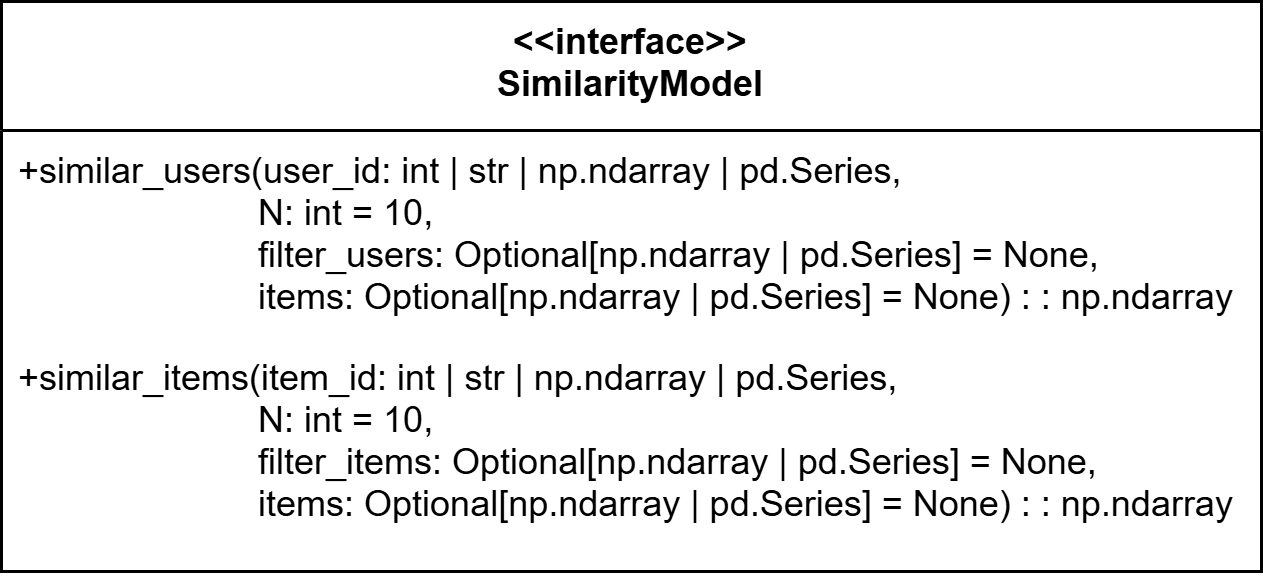

The diagram above was exported from draw.io. Its source (the exported page's mxGraphModel, read from the mxfile embedded in the PNG):
<mxGraphModel dx="4852" dy="2920" grid="1" gridSize="10" guides="1" tooltips="1" connect="1" arrows="1" fold="1" page="1" pageScale="1" pageWidth="827" pageHeight="1169" math="0" shadow="0">
  <root>
    <mxCell id="0" />
    <mxCell id="1" parent="0" />
    <mxCell id="2" value="&lt;&lt;interface&gt;&gt;&#10;SimilarityModel" style="swimlane;fontStyle=1;align=center;verticalAlign=top;childLayout=stackLayout;horizontal=1;startSize=43;horizontalStack=0;resizeParent=1;resizeParentMax=0;resizeLast=0;collapsible=0;marginBottom=0;" vertex="1" parent="1">
      <mxGeometry x="590" y="930" width="420" height="190" as="geometry" />
    </mxCell>
    <mxCell id="3" value="+similar_users(user_id: int | str | np.ndarray | pd.Series, &#10;                        N: int = 10, &#10;                        filter_users: Optional[np.ndarray | pd.Series] = None, &#10;                        items: Optional[np.ndarray | pd.Series] = None) : : np.ndarray" style="text;strokeColor=none;fillColor=none;align=left;verticalAlign=top;spacingLeft=4;spacingRight=4;overflow=hidden;rotatable=0;points=[[0,0.5],[1,0.5]];portConstraint=eastwest;" vertex="1" parent="2">
      <mxGeometry y="43" width="420" height="69" as="geometry" />
    </mxCell>
    <mxCell id="4" value="+similar_items(item_id: int | str | np.ndarray | pd.Series, &#10;                        N: int = 10, &#10;                        filter_items: Optional[np.ndarray | pd.Series] = None, &#10;                        items: Optional[np.ndarray | pd.Series] = None) : : np.ndarray" style="text;strokeColor=none;fillColor=none;align=left;verticalAlign=top;spacingLeft=4;spacingRight=4;overflow=hidden;rotatable=0;points=[[0,0.5],[1,0.5]];portConstraint=eastwest;" vertex="1" parent="2">
      <mxGeometry y="112" width="420" height="78" as="geometry" />
    </mxCell>
  </root>
</mxGraphModel>